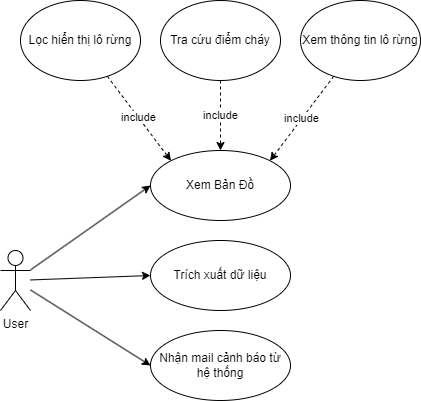

The diagram above was exported from draw.io. Its source (the exported page's mxGraphModel, read from the mxfile embedded in the PNG):
<mxGraphModel dx="1050" dy="742" grid="1" gridSize="10" guides="1" tooltips="1" connect="1" arrows="1" fold="1" page="1" pageScale="1" pageWidth="850" pageHeight="1100" math="0" shadow="0">
  <root>
    <mxCell id="0" />
    <mxCell id="1" parent="0" />
    <mxCell id="2" style="edgeStyle=none;html=1;entryX=0;entryY=0.5;entryDx=0;entryDy=0;" edge="1" parent="1" source="5" target="13">
      <mxGeometry relative="1" as="geometry" />
    </mxCell>
    <mxCell id="3" style="edgeStyle=none;html=1;entryX=0;entryY=0.5;entryDx=0;entryDy=0;" edge="1" parent="1" source="5" target="6">
      <mxGeometry relative="1" as="geometry" />
    </mxCell>
    <mxCell id="4" style="edgeStyle=none;html=1;entryX=0;entryY=0.5;entryDx=0;entryDy=0;" edge="1" parent="1" source="5" target="14">
      <mxGeometry relative="1" as="geometry" />
    </mxCell>
    <mxCell id="5" value="User" style="shape=umlActor;verticalLabelPosition=bottom;verticalAlign=top;html=1;outlineConnect=0;" vertex="1" parent="1">
      <mxGeometry x="40" y="380" width="30" height="60" as="geometry" />
    </mxCell>
    <mxCell id="6" value="Xem Bản Đồ" style="ellipse;whiteSpace=wrap;html=1;" vertex="1" parent="1">
      <mxGeometry x="190" y="280" width="140" height="70" as="geometry" />
    </mxCell>
    <mxCell id="7" value="include" style="edgeStyle=none;html=1;entryX=0.5;entryY=0;entryDx=0;entryDy=0;dashed=1;" edge="1" parent="1" source="8" target="6">
      <mxGeometry relative="1" as="geometry" />
    </mxCell>
    <mxCell id="8" value="Tra cứu điểm cháy" style="ellipse;whiteSpace=wrap;html=1;" vertex="1" parent="1">
      <mxGeometry x="200" y="130" width="120" height="80" as="geometry" />
    </mxCell>
    <mxCell id="9" value="include" style="edgeStyle=none;html=1;entryX=0;entryY=0;entryDx=0;entryDy=0;dashed=1;" edge="1" parent="1" source="10" target="6">
      <mxGeometry x="-0.0074" relative="1" as="geometry">
        <mxPoint as="offset" />
      </mxGeometry>
    </mxCell>
    <mxCell id="10" value="Lọc hiển thị lô rừng" style="ellipse;whiteSpace=wrap;html=1;" vertex="1" parent="1">
      <mxGeometry x="60" y="130" width="120" height="80" as="geometry" />
    </mxCell>
    <mxCell id="11" value="include" style="edgeStyle=none;html=1;entryX=1;entryY=0;entryDx=0;entryDy=0;dashed=1;" edge="1" parent="1" source="12" target="6">
      <mxGeometry relative="1" as="geometry" />
    </mxCell>
    <mxCell id="12" value="Xem thông tin lô rừng" style="ellipse;whiteSpace=wrap;html=1;" vertex="1" parent="1">
      <mxGeometry x="340" y="130" width="120" height="80" as="geometry" />
    </mxCell>
    <mxCell id="13" value="Trích xuất dữ liệu" style="ellipse;whiteSpace=wrap;html=1;" vertex="1" parent="1">
      <mxGeometry x="190" y="370" width="140" height="70" as="geometry" />
    </mxCell>
    <mxCell id="14" value="Nhận mail cảnh báo từ hệ thống" style="ellipse;whiteSpace=wrap;html=1;" vertex="1" parent="1">
      <mxGeometry x="190" y="460" width="140" height="70" as="geometry" />
    </mxCell>
  </root>
</mxGraphModel>